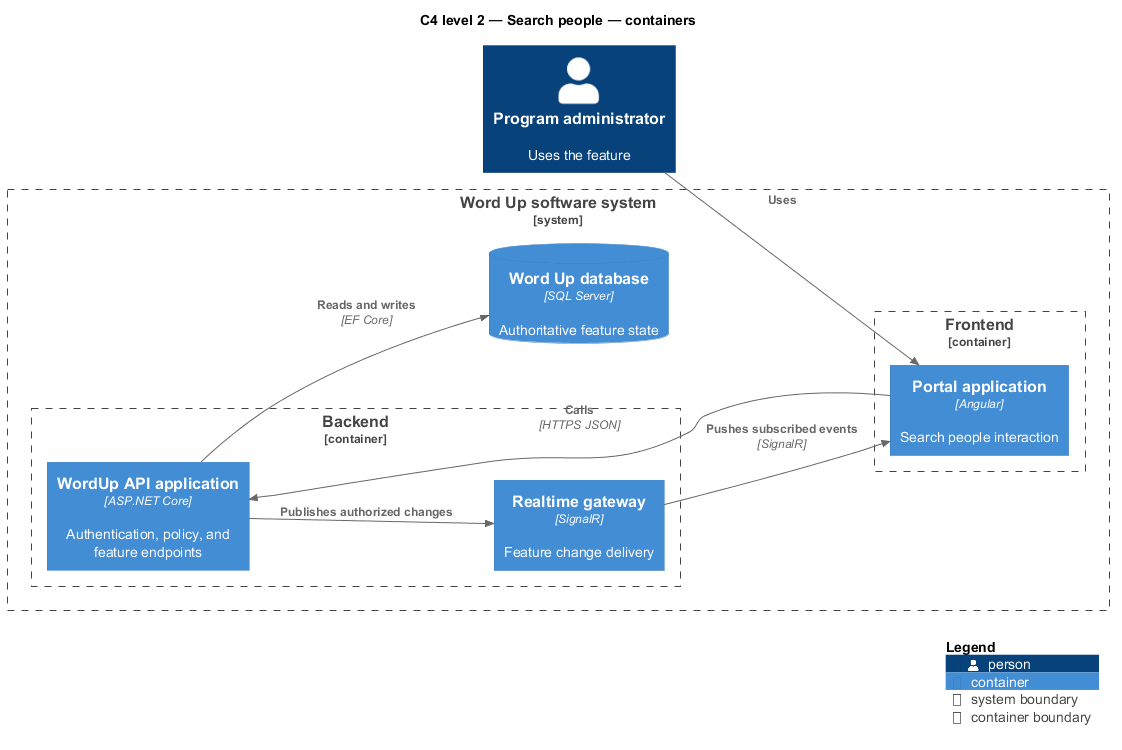

The diagram above was rendered by PlantUML. Its source (embedded in the PNG):
@startuml
!include <C4/C4_Component>
LAYOUT_LEFT_RIGHT()
title C4 level 2 — Search people — containers
Person(primary, "Program administrator", "Uses the feature")
System_Boundary(wordup, "Word Up software system") {
  Container_Boundary(frontend, "Frontend") {
    Container(app1, "Portal application", "Angular", "Search people interaction")
  }
  Container_Boundary(backend, "Backend") {
    Container(api, "WordUp API application", "ASP.NET Core", "Authentication, policy, and feature endpoints")
    Container(realtime, "Realtime gateway", "SignalR", "Feature change delivery")
  }
  ContainerDb(db, "Word Up database", "SQL Server", "Authoritative feature state")
}
Rel(primary, app1, "Uses")
Rel(app1, api, "Calls", "HTTPS JSON")
Rel(api, db, "Reads and writes", "EF Core")
Rel(api, realtime, "Publishes authorized changes")
Rel(realtime, app1, "Pushes subscribed events", "SignalR")
SHOW_LEGEND()
@enduml